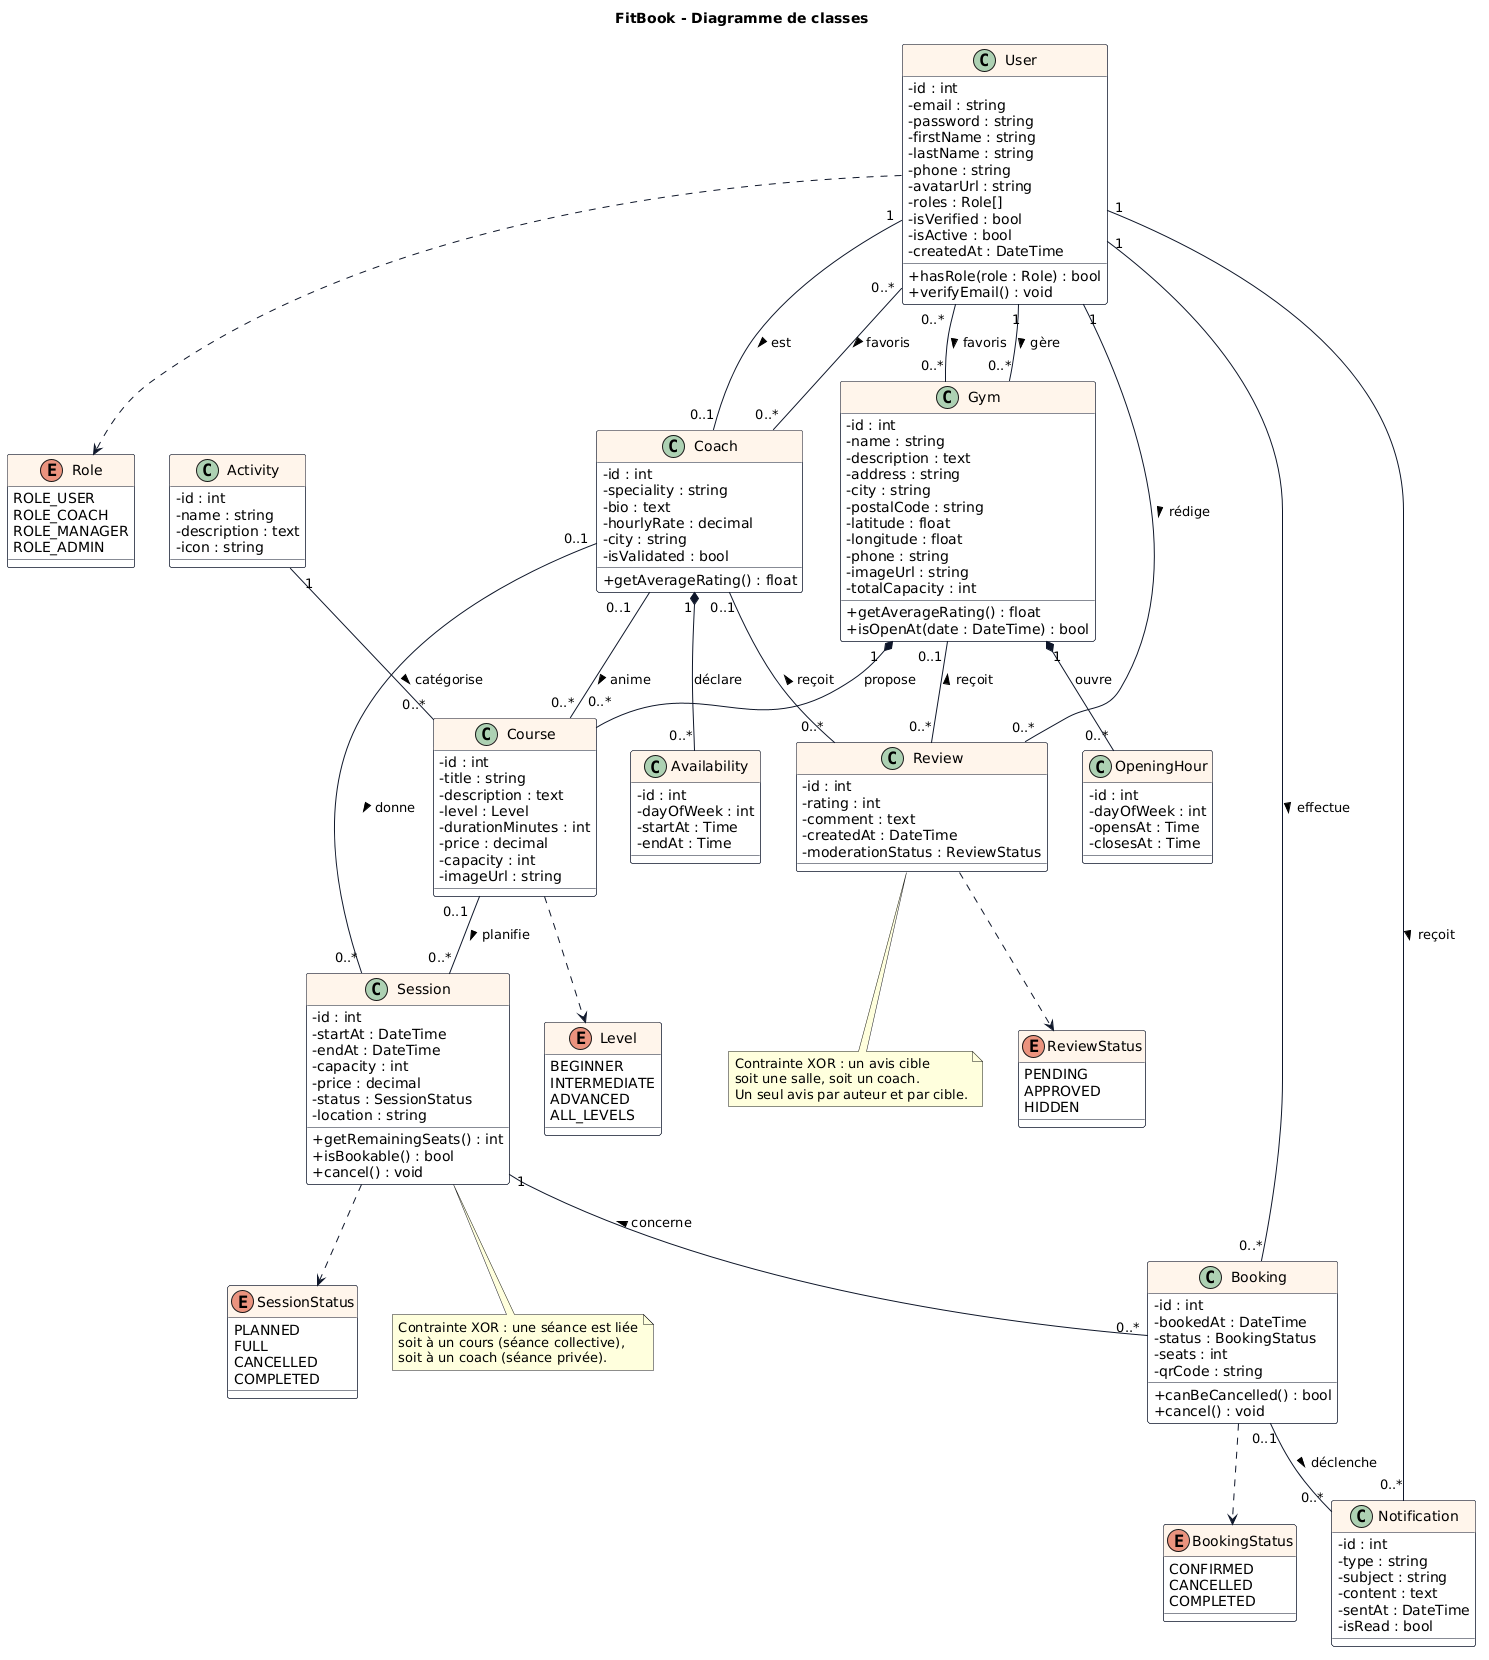

The diagram above was rendered by PlantUML. Its source (embedded in the PNG):
@startuml classes
' FitBook - Diagramme de classes (entités Doctrine)
skinparam classAttributeIconSize 0
skinparam class {
  BackgroundColor #FFFFFF
  BorderColor #0F172A
  ArrowColor #0F172A
  HeaderBackgroundColor #FFF4EA
}
skinparam enum {
  BackgroundColor #F1F5F9
  BorderColor #64748B
}
title FitBook - Diagramme de classes

enum Role {
  ROLE_USER
  ROLE_COACH
  ROLE_MANAGER
  ROLE_ADMIN
}
enum Level {
  BEGINNER
  INTERMEDIATE
  ADVANCED
  ALL_LEVELS
}
enum SessionStatus {
  PLANNED
  FULL
  CANCELLED
  COMPLETED
}
enum BookingStatus {
  CONFIRMED
  CANCELLED
  COMPLETED
}
enum ReviewStatus {
  PENDING
  APPROVED
  HIDDEN
}

class User {
  - id : int
  - email : string
  - password : string
  - firstName : string
  - lastName : string
  - phone : string
  - avatarUrl : string
  - roles : Role[]
  - isVerified : bool
  - isActive : bool
  - createdAt : DateTime
  + hasRole(role : Role) : bool
  + verifyEmail() : void
}

class Coach {
  - id : int
  - speciality : string
  - bio : text
  - hourlyRate : decimal
  - city : string
  - isValidated : bool
  + getAverageRating() : float
}

class Gym {
  - id : int
  - name : string
  - description : text
  - address : string
  - city : string
  - postalCode : string
  - latitude : float
  - longitude : float
  - phone : string
  - imageUrl : string
  - totalCapacity : int
  + getAverageRating() : float
  + isOpenAt(date : DateTime) : bool
}

class Activity {
  - id : int
  - name : string
  - description : text
  - icon : string
}

class Course {
  - id : int
  - title : string
  - description : text
  - level : Level
  - durationMinutes : int
  - price : decimal
  - capacity : int
  - imageUrl : string
}

class Session {
  - id : int
  - startAt : DateTime
  - endAt : DateTime
  - capacity : int
  - price : decimal
  - status : SessionStatus
  - location : string
  + getRemainingSeats() : int
  + isBookable() : bool
  + cancel() : void
}

class OpeningHour {
  - id : int
  - dayOfWeek : int
  - opensAt : Time
  - closesAt : Time
}

class Availability {
  - id : int
  - dayOfWeek : int
  - startAt : Time
  - endAt : Time
}

class Booking {
  - id : int
  - bookedAt : DateTime
  - status : BookingStatus
  - seats : int
  - qrCode : string
  + canBeCancelled() : bool
  + cancel() : void
}

class Review {
  - id : int
  - rating : int
  - comment : text
  - createdAt : DateTime
  - moderationStatus : ReviewStatus
}

class Notification {
  - id : int
  - type : string
  - subject : string
  - content : text
  - sentAt : DateTime
  - isRead : bool
}

User "1" -- "0..1" Coach : est >
User "1" -- "0..*" Gym : gère >
User "1" -- "0..*" Booking : effectue >
User "1" -- "0..*" Review : rédige >
User "1" -- "0..*" Notification : reçoit >
User "0..*" -- "0..*" Gym : favoris >
User "0..*" -- "0..*" Coach : favoris >

Gym "1" *-- "0..*" Course : propose
Gym "1" *-- "0..*" OpeningHour : ouvre
Activity "1" -- "0..*" Course : catégorise >
Coach "0..1" -- "0..*" Course : anime >
Coach "1" *-- "0..*" Availability : déclare

Course "0..1" -- "0..*" Session : planifie >
Coach "0..1" -- "0..*" Session : donne >
Session "1" -- "0..*" Booking : concerne <
Booking "0..1" -- "0..*" Notification : déclenche >

Gym "0..1" -- "0..*" Review : reçoit <
Coach "0..1" -- "0..*" Review : reçoit <

User ..> Role
Course ..> Level
Session ..> SessionStatus
Booking ..> BookingStatus
Review ..> ReviewStatus

note bottom of Session
  Contrainte XOR : une séance est liée
  soit à un cours (séance collective),
  soit à un coach (séance privée).
end note

note bottom of Review
  Contrainte XOR : un avis cible
  soit une salle, soit un coach.
  Un seul avis par auteur et par cible.
end note
@enduml